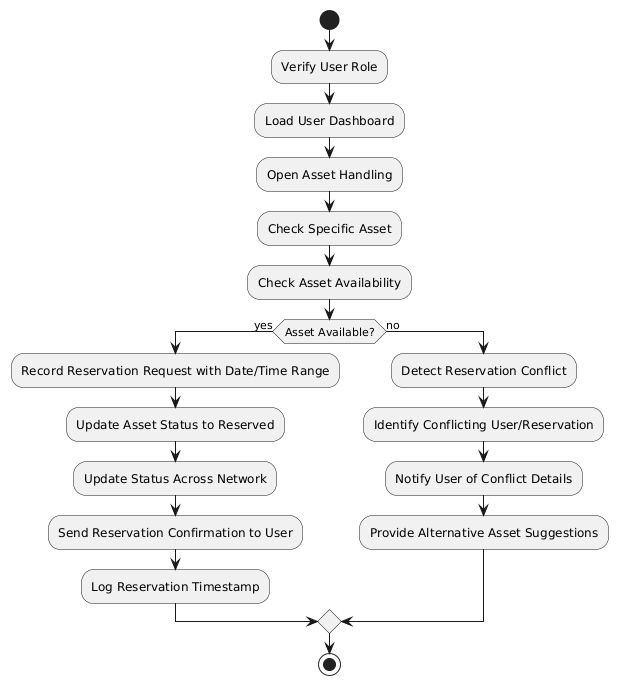

The diagram above was rendered by PlantUML. Its source (embedded in the PNG):
@startuml
|System|
start

:Verify User Role;
:Load User Dashboard;
:Open Asset Handling;

:Check Specific Asset;
:Check Asset Availability;

if (Asset Available?) then (yes)
    :Record Reservation Request with Date/Time Range;
    :Update Asset Status to Reserved;
    :Update Status Across Network;
    :Send Reservation Confirmation to User;
    :Log Reservation Timestamp;
else (no)
    :Detect Reservation Conflict;
    :Identify Conflicting User/Reservation;
    :Notify User of Conflict Details;
    :Provide Alternative Asset Suggestions;
endif 

stop
@enduml